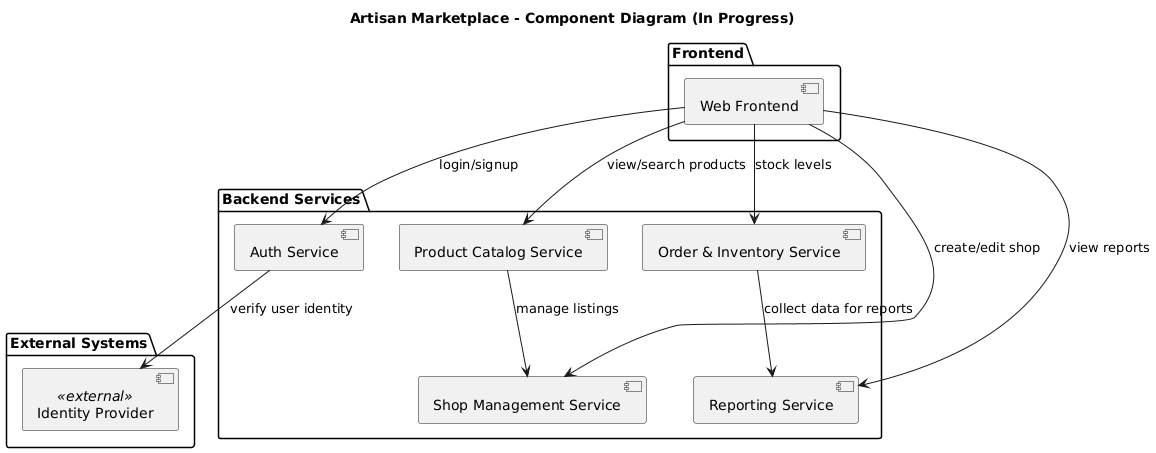

The diagram above was rendered by PlantUML. Its source (embedded in the PNG):
@startuml
title Artisan Marketplace - Component Diagram (In Progress)

package "Frontend" {
  [Web Frontend]
}

package "Backend Services" {
  [Auth Service]
  [Shop Management Service]
  [Product Catalog Service]
  [Order & Inventory Service]
  [Reporting Service]
}

package "External Systems" {
  [Identity Provider] <<external>>
}

[Web Frontend] --> [Auth Service] : login/signup
[Web Frontend] --> [Shop Management Service] : create/edit shop
[Web Frontend] --> [Product Catalog Service] : view/search products
[Web Frontend] --> [Order & Inventory Service] : stock levels
[Web Frontend] --> [Reporting Service] : view reports

[Auth Service] --> [Identity Provider] : verify user identity
[Order & Inventory Service] --> [Reporting Service] : collect data for reports
[Product Catalog Service] --> [Shop Management Service] : manage listings
@enduml